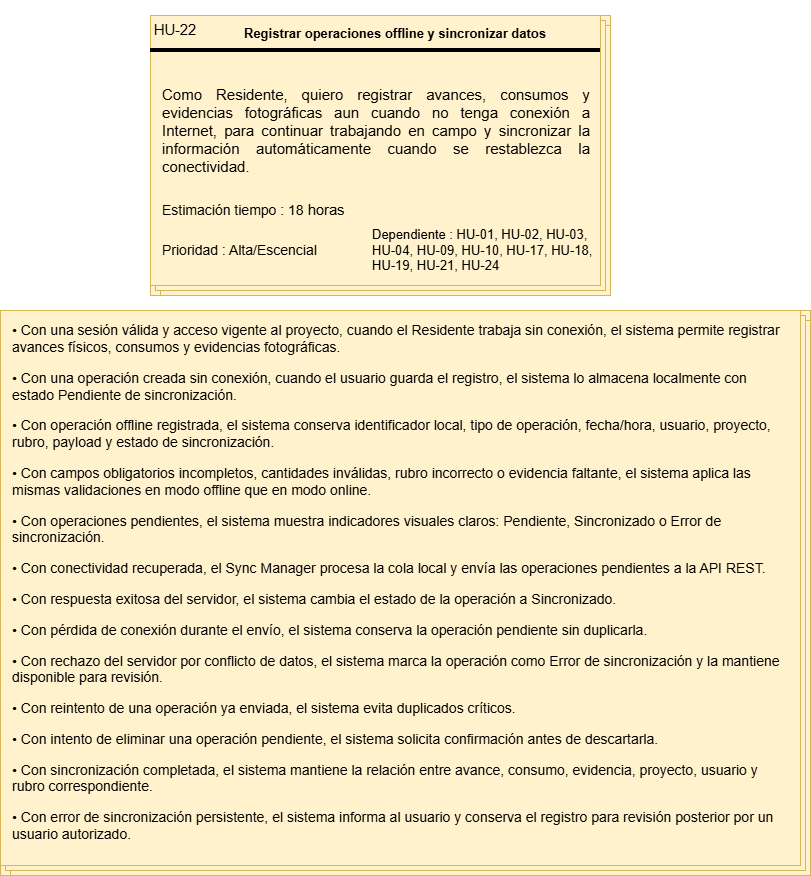

The diagram above was exported from draw.io. Its source (the exported page's mxGraphModel, read from the mxfile embedded in the PNG):
<mxGraphModel dx="2881" dy="1047" grid="1" gridSize="10" guides="1" tooltips="1" connect="1" arrows="1" fold="1" page="1" pageScale="1" pageWidth="827" pageHeight="1169" math="0" shadow="0">
  <root>
    <mxCell id="0" />
    <mxCell id="1" parent="0" />
    <mxCell id="bdwxCEJItwgNG5l-_DqY-14" connectable="0" parent="1" style="group;fillColor=#fff2cc;strokeColor=#d6b656;" value="" vertex="1">
      <mxGeometry height="280" width="460" x="140" y="100" as="geometry" />
    </mxCell>
    <mxCell id="bdwxCEJItwgNG5l-_DqY-15" parent="bdwxCEJItwgNG5l-_DqY-14" style="verticalLabelPosition=bottom;verticalAlign=top;html=1;shape=mxgraph.basic.layered_rect;dx=10;outlineConnect=0;whiteSpace=wrap;fillColor=#fff2cc;strokeColor=#d6b656;" value="" vertex="1">
      <mxGeometry height="280" width="460" as="geometry" />
    </mxCell>
    <mxCell id="bdwxCEJItwgNG5l-_DqY-16" parent="bdwxCEJItwgNG5l-_DqY-14" style="line;strokeWidth=4;html=1;perimeter=backbonePerimeter;points=[];outlineConnect=0;" value="" vertex="1">
      <mxGeometry height="10" width="450" y="30" as="geometry" />
    </mxCell>
    <mxCell id="bdwxCEJItwgNG5l-_DqY-17" collapsed="1" parent="bdwxCEJItwgNG5l-_DqY-14" style="text;html=1;whiteSpace=wrap;strokeColor=none;fillColor=none;align=center;verticalAlign=middle;rounded=0;container=1;" value="&lt;span lang=&quot;EN-US&quot; style=&quot;font-size: 11pt; line-height: 115%; font-family: Arial, sans-serif;&quot;&gt;HU-22&lt;/span&gt;" vertex="1">
      <mxGeometry height="30" width="50" as="geometry">
        <mxRectangle height="30" width="60" as="alternateBounds" />
      </mxGeometry>
    </mxCell>
    <mxCell id="bdwxCEJItwgNG5l-_DqY-18" parent="bdwxCEJItwgNG5l-_DqY-14" style="text;html=1;whiteSpace=wrap;strokeColor=none;fillColor=none;align=center;verticalAlign=middle;rounded=0;container=1;" value="&lt;h1 data-section-id=&quot;1co5y9n&quot; data-start=&quot;7487&quot; data-end=&quot;7546&quot;&gt;&lt;font style=&quot;font-size: 13px;&quot;&gt;Registrar operaciones offline y sincronizar datos&lt;/font&gt;&lt;/h1&gt;" vertex="1">
      <mxGeometry height="30" width="350" x="70" as="geometry" />
    </mxCell>
    <mxCell id="bdwxCEJItwgNG5l-_DqY-19" parent="bdwxCEJItwgNG5l-_DqY-14" style="text;html=1;whiteSpace=wrap;strokeColor=none;fillColor=none;align=left;verticalAlign=middle;rounded=0;container=1;fontSize=15;" value="&lt;p data-start=&quot;5001&quot; data-end=&quot;5299&quot; style=&quot;text-align: justify;&quot;&gt;&lt;span data-start=&quot;7548&quot; data-end=&quot;7556&quot; style=&quot;&quot;&gt;Como&lt;/span&gt; Residente,&amp;nbsp;&lt;span data-start=&quot;7570&quot; data-end=&quot;7580&quot; style=&quot;&quot;&gt;quiero&lt;/span&gt; registrar avances, consumos y evidencias fotográficas aun cuando no tenga conexión a Internet,&amp;nbsp;&lt;span data-start=&quot;7678&quot; data-end=&quot;7686&quot; style=&quot;&quot;&gt;para&lt;/span&gt; continuar trabajando en campo y sincronizar la información automáticamente cuando se restablezca la conectividad.&lt;/p&gt;&lt;p data-start=&quot;5301&quot; data-end=&quot;5548&quot;&gt;&lt;/p&gt;" vertex="1">
      <mxGeometry height="130" width="430" x="10" y="50" as="geometry" />
    </mxCell>
    <mxCell id="bdwxCEJItwgNG5l-_DqY-20" parent="bdwxCEJItwgNG5l-_DqY-14" style="text;html=1;whiteSpace=wrap;strokeColor=none;fillColor=none;align=left;verticalAlign=middle;rounded=0;container=1;" value="&lt;font style=&quot;font-size: 14px;&quot;&gt;Estimación tiempo : 18&lt;/font&gt;&lt;span lang=&quot;EN-US&quot; style=&quot;font-size: 11pt; line-height: 115%; font-family: Arial, sans-serif;&quot;&gt;&amp;nbsp;horas&lt;/span&gt;" vertex="1">
      <mxGeometry height="30" width="190" x="10" y="180" as="geometry" />
    </mxCell>
    <mxCell id="bdwxCEJItwgNG5l-_DqY-21" parent="bdwxCEJItwgNG5l-_DqY-14" style="text;html=1;whiteSpace=wrap;strokeColor=none;fillColor=none;align=left;verticalAlign=middle;rounded=0;container=1;" value="&lt;font style=&quot;font-size: 14px;&quot;&gt;Prioridad : Alta/Escencial&lt;/font&gt;" vertex="1">
      <mxGeometry height="30" width="170" x="10" y="220" as="geometry" />
    </mxCell>
    <mxCell id="bdwxCEJItwgNG5l-_DqY-22" parent="bdwxCEJItwgNG5l-_DqY-14" style="text;html=1;whiteSpace=wrap;strokeColor=none;fillColor=none;align=left;verticalAlign=middle;rounded=0;container=1;" value="&lt;font style=&quot;font-size: 13px;&quot;&gt;Dependiente :&amp;nbsp;HU-01, HU-02, HU-03, HU-04, HU-09, HU-10, HU-17, HU-18, HU-19, HU-21, HU-24&lt;/font&gt;" vertex="1">
      <mxGeometry height="30" width="240" x="220" y="220" as="geometry" />
    </mxCell>
    <mxCell id="bdwxCEJItwgNG5l-_DqY-23" connectable="0" parent="1" style="group" value="" vertex="1">
      <mxGeometry height="565" width="810" x="-10" y="395" as="geometry" />
    </mxCell>
    <mxCell id="bdwxCEJItwgNG5l-_DqY-24" connectable="0" parent="bdwxCEJItwgNG5l-_DqY-23" style="group;fillColor=#fff2cc;strokeColor=#d6b656;container=0;" value="" vertex="1">
      <mxGeometry height="565.0000000000001" width="810.0000000000002" as="geometry" />
    </mxCell>
    <mxCell id="bdwxCEJItwgNG5l-_DqY-25" parent="bdwxCEJItwgNG5l-_DqY-23" style="verticalLabelPosition=bottom;verticalAlign=top;html=1;shape=mxgraph.basic.layered_rect;dx=10;outlineConnect=0;whiteSpace=wrap;fillColor=#fff2cc;strokeColor=#d6b656;container=0;" value="" vertex="1">
      <mxGeometry height="565.0000000000001" width="810.0000000000002" as="geometry" />
    </mxCell>
    <mxCell id="bdwxCEJItwgNG5l-_DqY-26" parent="bdwxCEJItwgNG5l-_DqY-23" style="text;html=1;whiteSpace=wrap;strokeColor=none;fillColor=none;align=left;verticalAlign=middle;rounded=0;container=1;fontSize=14;spacingLeft=10;" value="&lt;section class=&quot;text-token-text-primary w-full focus:outline-none [--shadow-height:45px] has-data-writing-block:pointer-events-none has-data-writing-block:-mt-(--shadow-height) has-data-writing-block:pt-(--shadow-height) [&amp;amp;:has([data-writing-block])&amp;gt;*]:pointer-events-auto [content-visibility:auto] supports-[content-visibility:auto]:[contain-intrinsic-size:auto_100lvh] R6Vx5W_threadScrollVars scroll-mb-[calc(var(--scroll-root-safe-area-inset-bottom,0px)+var(--thread-response-height))] scroll-mt-[calc(var(--header-height)+min(200px,max(70px,20svh)))]&quot; dir=&quot;auto&quot; data-turn-id=&quot;request-69f3b39f-99b0-83e9-b9b9-75a5afb176ae-0&quot; data-testid=&quot;conversation-turn-40&quot; data-scroll-anchor=&quot;false&quot; data-turn=&quot;assistant&quot;&gt;&lt;div class=&quot;text-base my-auto mx-auto pb-10 [--thread-content-margin:var(--thread-content-margin-xs,calc(var(--spacing)*4))] @w-sm/main:[--thread-content-margin:var(--thread-content-margin-sm,calc(var(--spacing)*6))] @w-lg/main:[--thread-content-margin:var(--thread-content-margin-lg,calc(var(--spacing)*16))] px-(--thread-content-margin)&quot;&gt;&lt;div class=&quot;[--thread-content-max-width:40rem] @w-lg/main:[--thread-content-max-width:48rem] mx-auto max-w-(--thread-content-max-width) flex-1 group/turn-messages focus-visible:outline-hidden relative flex w-full min-w-0 flex-col agent-turn&quot;&gt;&lt;div class=&quot;flex max-w-full flex-col gap-4 grow&quot;&gt;&lt;div data-message-author-role=&quot;assistant&quot; data-message-id=&quot;27e93935-16fd-451e-8bbe-4480560d8806&quot; data-turn-start-message=&quot;true&quot; dir=&quot;auto&quot; tabindex=&quot;0&quot; data-message-model-slug=&quot;gpt-5-5-thinking&quot; class=&quot;min-h-8 text-message relative flex w-full flex-col items-end gap-2 text-start break-words whitespace-normal outline-none keyboard-focused:focus-ring [.text-message+&amp;amp;]:mt-1&quot;&gt;&lt;div class=&quot;flex w-full flex-col gap-1 empty:hidden&quot;&gt;&lt;div class=&quot;markdown prose dark:prose-invert w-full wrap-break-word light markdown-new-styling&quot;&gt;&lt;p data-start=&quot;8295&quot; data-end=&quot;8472&quot;&gt;• Con una sesión válida y acceso vigente al proyecto, cuando el Residente trabaja sin conexión, el sistema permite registrar avances físicos, consumos y evidencias fotográficas.&lt;/p&gt;&lt;p data-start=&quot;8474&quot; data-end=&quot;8626&quot;&gt;• Con una operación creada sin conexión, cuando el usuario guarda el registro, el sistema lo almacena localmente con estado Pendiente de sincronización.&lt;/p&gt;&lt;p data-start=&quot;8628&quot; data-end=&quot;8797&quot;&gt;• Con operación offline registrada, el sistema conserva identificador local, tipo de operación, fecha/hora, usuario, proyecto, rubro, payload y estado de sincronización.&lt;/p&gt;&lt;p data-start=&quot;8799&quot; data-end=&quot;8976&quot;&gt;• Con campos obligatorios incompletos, cantidades inválidas, rubro incorrecto o evidencia faltante, el sistema aplica las mismas validaciones en modo offline que en modo online.&lt;/p&gt;&lt;p data-start=&quot;8978&quot; data-end=&quot;9106&quot;&gt;• Con operaciones pendientes, el sistema muestra indicadores visuales claros: Pendiente, Sincronizado o Error de sincronización.&lt;/p&gt;&lt;p data-start=&quot;9108&quot; data-end=&quot;9226&quot;&gt;• Con conectividad recuperada, el Sync Manager procesa la cola local y envía las operaciones pendientes a la API REST.&lt;/p&gt;&lt;p data-start=&quot;9228&quot; data-end=&quot;9325&quot;&gt;• Con respuesta exitosa del servidor, el sistema cambia el estado de la operación a Sincronizado.&lt;/p&gt;&lt;p data-start=&quot;9327&quot; data-end=&quot;9429&quot;&gt;• Con pérdida de conexión durante el envío, el sistema conserva la operación pendiente sin duplicarla.&lt;/p&gt;&lt;p data-start=&quot;9431&quot; data-end=&quot;9580&quot;&gt;• Con rechazo del servidor por conflicto de datos, el sistema marca la operación como Error de sincronización y la mantiene disponible para revisión.&lt;/p&gt;&lt;p data-start=&quot;9582&quot; data-end=&quot;9664&quot;&gt;• Con reintento de una operación ya enviada, el sistema evita duplicados críticos.&lt;/p&gt;&lt;p data-start=&quot;9666&quot; data-end=&quot;9771&quot;&gt;• Con intento de eliminar una operación pendiente, el sistema solicita confirmación antes de descartarla.&lt;/p&gt;&lt;p data-start=&quot;9773&quot; data-end=&quot;9914&quot;&gt;• Con sincronización completada, el sistema mantiene la relación entre avance, consumo, evidencia, proyecto, usuario y rubro correspondiente.&lt;/p&gt;&lt;p data-start=&quot;9916&quot; data-end=&quot;10062&quot;&gt;• Con error de sincronización persistente, el sistema informa al usuario y conserva el registro para revisión posterior por un usuario autorizado.&lt;/p&gt;&lt;/div&gt;&lt;/div&gt;&lt;/div&gt;&lt;/div&gt;&lt;div class=&quot;z-0 flex min-h-[46px] justify-start&quot;&gt;&lt;/div&gt;&lt;div class=&quot;mt-3 w-full empty:hidden&quot;&gt;&lt;div class=&quot;text-center&quot;&gt;&lt;/div&gt;&lt;/div&gt;&lt;/div&gt;&lt;/div&gt;&lt;/section&gt;&lt;div aria-hidden=&quot;true&quot; class=&quot;pointer-events-none -mt-px h-px translate-y-[calc(var(--scroll-root-safe-area-inset-bottom)-14*var(--spacing))]&quot;&gt;&lt;/div&gt;" vertex="1">
      <mxGeometry height="544.8214285714287" width="785.3478260869566" as="geometry" />
    </mxCell>
  </root>
</mxGraphModel>